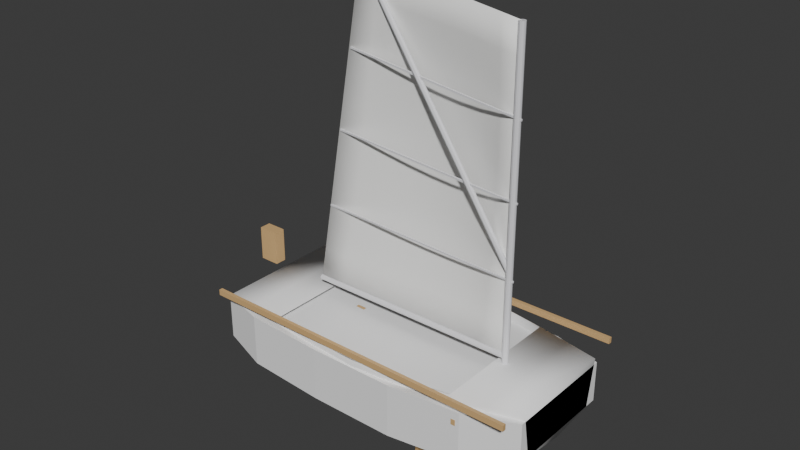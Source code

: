 # Source: Optimist3735_v004.blend  (saved by Blender 5.0.119; exported with 4.5.12 LTS)
import bpy
from mathutils import Matrix  # noqa: F401  (used for matrix-valued properties, if any)

bpy.ops.wm.read_factory_settings(use_empty=True)
scene = bpy.context.scene
scene.name = 'Scene'

# ---- collections
col_collection = bpy.data.collections.new('Collection'); scene.collection.children.link(col_collection)
col_oldhull = bpy.data.collections.new('_OldHull'); scene.collection.children.link(col_oldhull)

# ---- materials (node trees are filled in below, after node groups)
mat_m_hull = bpy.data.materials.new('M_Hull')
mat_m_foil = bpy.data.materials.new('M_Foil')
mat_m_wood = bpy.data.materials.new('M_Wood')
mat_m_spar = bpy.data.materials.new('M_Spar')
mat_m_sail = bpy.data.materials.new('M_Sail')

# ---- material node trees
mat_m_hull.use_nodes = True; mat_m_hull.node_tree.nodes.clear()
_N = mat_m_hull.node_tree.nodes; _L = mat_m_hull.node_tree.links
n0 = _N.new('ShaderNodeBsdfPrincipled'); n0.name = 'Principled BSDF'; n0.location = (-200, 100)
n0.inputs[0].default_value = (0.95, 0.95, 0.95, 1.0)
n0.inputs[2].default_value = 0.6
n1 = _N.new('ShaderNodeOutputMaterial'); n1.name = 'Material Output'; n1.location = (200, 100)
_L.new(n0.outputs[0], n1.inputs[0])
n1.is_active_output = True
mat_m_foil.use_nodes = True; mat_m_foil.node_tree.nodes.clear()
_N = mat_m_foil.node_tree.nodes; _L = mat_m_foil.node_tree.links
n0 = _N.new('ShaderNodeBsdfPrincipled'); n0.name = 'Principled BSDF'; n0.location = (-200, 100)
n0.inputs[0].default_value = (0.8, 0.8, 0.82, 1.0)
n0.inputs[2].default_value = 0.3
n1 = _N.new('ShaderNodeOutputMaterial'); n1.name = 'Material Output'; n1.location = (200, 100)
_L.new(n0.outputs[0], n1.inputs[0])
n1.is_active_output = True
mat_m_wood.use_nodes = True; mat_m_wood.node_tree.nodes.clear()
_N = mat_m_wood.node_tree.nodes; _L = mat_m_wood.node_tree.links
n0 = _N.new('ShaderNodeBsdfPrincipled'); n0.name = 'Principled BSDF'; n0.location = (-200, 100)
n0.inputs[0].default_value = (0.7, 0.45, 0.2, 1.0)
n0.inputs[2].default_value = 0.6
n1 = _N.new('ShaderNodeOutputMaterial'); n1.name = 'Material Output'; n1.location = (200, 100)
_L.new(n0.outputs[0], n1.inputs[0])
n1.is_active_output = True
mat_m_spar.use_nodes = True; mat_m_spar.node_tree.nodes.clear()
_N = mat_m_spar.node_tree.nodes; _L = mat_m_spar.node_tree.links
n0 = _N.new('ShaderNodeBsdfPrincipled'); n0.name = 'Principled BSDF'; n0.location = (-200, 100)
n0.inputs[0].default_value = (0.82, 0.82, 0.85, 1.0)
n0.inputs[2].default_value = 0.3
n1 = _N.new('ShaderNodeOutputMaterial'); n1.name = 'Material Output'; n1.location = (200, 100)
_L.new(n0.outputs[0], n1.inputs[0])
n1.is_active_output = True
mat_m_sail.use_nodes = True; mat_m_sail.node_tree.nodes.clear()
_N = mat_m_sail.node_tree.nodes; _L = mat_m_sail.node_tree.links
n0 = _N.new('ShaderNodeBsdfPrincipled'); n0.name = 'Principled BSDF'; n0.location = (-200, 100)
n0.inputs[0].default_value = (0.97, 0.97, 0.95, 1.0)
n0.inputs[2].default_value = 0.6
n1 = _N.new('ShaderNodeOutputMaterial'); n1.name = 'Material Output'; n1.location = (200, 100)
_L.new(n0.outputs[0], n1.inputs[0])
n1.is_active_output = True

# ---- world
world_world = bpy.data.worlds.new('World'); scene.world = world_world
world_world.use_nodes = True; world_world.node_tree.nodes.clear()
_N = world_world.node_tree.nodes; _L = world_world.node_tree.links
n0 = _N.new('ShaderNodeOutputWorld'); n0.name = 'World Output'; n0.location = (200, 100)
n1 = _N.new('ShaderNodeBackground'); n1.name = 'Background'; n1.location = (-200, 100)
n1.inputs[0].default_value = (0.05088, 0.05088, 0.05088, 1.0)
_L.new(n1.outputs[0], n0.inputs[0])
n0.is_active_output = True
world_world.color = (0.05088, 0.05088, 0.05088)
world_world.sun_shadow_jitter_overblur = 0.0

# ---- meshes
me_hullmesh_002 = bpy.data.meshes.new('HullMesh.002')
me_hullmesh_002.from_pydata([(-1.15, 0.0, -0.08), (-1.15, -0.4038, -0.04), (-1.15, -0.475, 0.3), (-1.15, 0.475, 0.3), (-1.15, 0.4038, -0.04), (-0.92, 0.0, -0.084), (-0.92, -0.4191, -0.044), (-0.92, -0.493, 0.304), (-0.92, 0.493, 0.304), (-0.92, 0.4191, -0.044), (-0.69, 0.0, -0.088), (-0.69, -0.4344, -0.048), (-0.69, -0.511, 0.308), (-0.69, 0.511, 0.308), (-0.69, 0.4344, -0.048), (-0.46, 0.0, -0.092), (-0.46, -0.4496, -0.052), (-0.46, -0.529, 0.312), (-0.46, 0.529, 0.312), (-0.46, 0.4496, -0.052), (-0.23, 0.0, -0.096), (-0.23, -0.4649, -0.056), (-0.23, -0.547, 0.316), (-0.23, 0.547, 0.316), (-0.23, 0.4649, -0.056), (0.0, 0.0, -0.1), (0.0, -0.4803, -0.06), (0.0, -0.565, 0.32), (0.0, 0.565, 0.32), (0.0, 0.4803, -0.06), (0.23, 0.0, -0.084), (0.23, -0.4633, -0.044), (0.23, -0.545, 0.324), (0.23, 0.545, 0.324), (0.23, 0.4633, -0.044), (0.46, 0.0, -0.068), (0.46, -0.4355, -0.028), (0.46, -0.5123, 0.328), (0.46, 0.5123, 0.328), (0.46, 0.4355, -0.028), (0.69, 0.0, -0.052), (0.69, -0.4013, -0.012), (0.69, -0.4721, 0.332), (0.69, 0.4721, 0.332), (0.69, 0.4013, -0.012), (0.92, 0.0, -0.036), (0.92, -0.3621, 0.004), (0.92, -0.426, 0.336), (0.92, 0.426, 0.336), (0.92, 0.3621, 0.004), (1.15, 0.0, -0.02), (1.15, -0.3187, 0.02), (1.15, -0.375, 0.34), (1.15, 0.375, 0.34), (1.15, 0.3187, 0.02), (-1.144, 0.0, -0.07423), (-1.145, -0.3996, -0.03524), (-1.145, -0.4701, 0.2958), (-1.145, 0.4701, 0.2958), (-1.145, 0.3996, -0.03524), (-0.9198, -1.906e-11, -0.076), (-0.9195, -0.4137, -0.03803), (-0.9194, -0.4868, 0.299), (-0.9194, 0.4868, 0.299), (-0.9195, 0.4137, -0.03803), (-0.6898, -3.811e-11, -0.08), (-0.6895, -0.4291, -0.04202), (-0.6894, -0.5033, 0.3059), (-0.6894, 0.5033, 0.3059), (-0.6895, 0.4291, -0.04202), (-0.4598, 0.0, -0.084), (-0.4595, -0.4444, -0.046), (-0.4594, -0.5212, 0.3137), (-0.4594, 0.5212, 0.3137), (-0.4595, 0.4444, -0.046), (-0.2298, 0.0, -0.088), (-0.2295, -0.4597, -0.04999), (-0.2294, -0.5392, 0.3177), (-0.2294, 0.5392, 0.3177), (-0.2295, 0.4597, -0.04999), (-0.0002089, 0.0, -0.092), (-0.0001642, -0.4749, -0.05402), (-7.464e-05, -0.5572, 0.3217), (-7.464e-05, 0.5572, 0.3217), (-0.0001642, 0.4749, -0.05402), (0.2294, 1.904e-11, -0.07602), (0.2291, -0.458, -0.03805), (0.2291, -0.5373, 0.3257), (0.2291, 0.5373, 0.3257), (0.2291, 0.458, -0.03805), (0.4594, 0.0, -0.06002), (0.4589, -0.4302, -0.02208), (0.4588, -0.5046, 0.3297), (0.4588, 0.5046, 0.3297), (0.4589, 0.4302, -0.02208), (0.6894, -1.907e-11, -0.04402), (0.6887, -0.396, -0.006124), (0.6887, -0.4644, 0.3301), (0.6887, 0.4644, 0.3301), (0.6887, 0.396, -0.006124), (0.9194, 5.727e-11, -0.02803), (0.9186, -0.3568, 0.009811), (0.9189, -0.4199, 0.3309), (0.9189, 0.4199, 0.3309), (0.9186, 0.3568, 0.009811), (1.144, 2.193e-10, -0.01436), (1.145, -0.3148, 0.02454), (1.145, -0.3705, 0.3356), (1.145, 0.3705, 0.3356), (1.145, 0.3148, 0.02454)], [], [(0, 5, 6, 1), (1, 6, 7, 2), (3, 8, 9, 4), (4, 9, 5, 0), (5, 10, 11, 6), (6, 11, 12, 7), (8, 13, 14, 9), (9, 14, 10, 5), (10, 15, 16, 11), (11, 16, 17, 12), (13, 18, 19, 14), (14, 19, 15, 10), (15, 20, 21, 16), (16, 21, 22, 17), (18, 23, 24, 19), (19, 24, 20, 15), (20, 25, 26, 21), (21, 26, 27, 22), (23, 28, 29, 24), (24, 29, 25, 20), (25, 30, 31, 26), (26, 31, 32, 27), (28, 33, 34, 29), (29, 34, 30, 25), (30, 35, 36, 31), (31, 36, 37, 32), (33, 38, 39, 34), (34, 39, 35, 30), (35, 40, 41, 36), (36, 41, 42, 37), (38, 43, 44, 39), (39, 44, 40, 35), (40, 45, 46, 41), (41, 46, 47, 42), (43, 48, 49, 44), (44, 49, 45, 40), (45, 50, 51, 46), (46, 51, 52, 47), (48, 53, 54, 49), (49, 54, 50, 45), (0, 1, 2, 3, 4), (54, 53, 52, 51, 50), (42, 47, 48, 43), (47, 52, 53, 48), (2, 7, 8, 3), (7, 12, 13, 8), (55, 56, 61, 60), (56, 57, 62, 61), (58, 59, 64, 63), (59, 55, 60, 64), (60, 61, 66, 65), (61, 62, 67, 66), (63, 64, 69, 68), (64, 60, 65, 69), (65, 66, 71, 70), (66, 67, 72, 71), (68, 69, 74, 73), (69, 65, 70, 74), (70, 71, 76, 75), (71, 72, 77, 76), (73, 74, 79, 78), (74, 70, 75, 79), (75, 76, 81, 80), (76, 77, 82, 81), (78, 79, 84, 83), (79, 75, 80, 84), (80, 81, 86, 85), (81, 82, 87, 86), (83, 84, 89, 88), (84, 80, 85, 89), (85, 86, 91, 90), (86, 87, 92, 91), (88, 89, 94, 93), (89, 85, 90, 94), (90, 91, 96, 95), (91, 92, 97, 96), (93, 94, 99, 98), (94, 90, 95, 99), (95, 96, 101, 100), (96, 97, 102, 101), (98, 99, 104, 103), (99, 95, 100, 104), (100, 101, 106, 105), (101, 102, 107, 106), (103, 104, 109, 108), (104, 100, 105, 109), (55, 59, 58, 57, 56), (109, 105, 106, 107, 108), (97, 98, 103, 102), (102, 103, 108, 107), (57, 58, 63, 62), (62, 63, 68, 67), (12, 17, 72, 67), (18, 13, 68, 73), (17, 22, 77, 72), (23, 18, 73, 78), (22, 27, 82, 77), (28, 23, 78, 83), (27, 32, 87, 82), (33, 28, 83, 88), (32, 37, 92, 87), (38, 33, 88, 93), (37, 42, 97, 92), (43, 38, 93, 98), (42, 43, 98, 97), (13, 12, 67, 68)])
me_hullmesh_002.polygons.foreach_set('use_smooth', [True] * 106)
me_hullmesh_002.materials.append(mat_m_hull)
me_hullmesh_002.update()
me_ruddermesh = bpy.data.meshes.new('RudderMesh')
me_ruddermesh.from_pydata([(-1.19, -0.125, -0.2), (-1.17, -0.125, -0.2), (-1.17, 0.125, -0.2), (-1.19, 0.125, -0.2), (-1.19, -0.125, 0.35), (-1.17, -0.125, 0.35), (-1.17, 0.125, 0.35), (-1.19, 0.125, 0.35)], [], [(0, 3, 2, 1), (4, 5, 6, 7), (0, 1, 5, 4), (1, 2, 6, 5), (2, 3, 7, 6), (3, 0, 4, 7)])
me_ruddermesh.materials.append(mat_m_foil)
me_ruddermesh.update()
me_tillermesh = bpy.data.meshes.new('TillerMesh')
me_tillermesh.from_pydata([(-1.17, -0.0125, 0.3475), (-0.37, -0.0125, 0.3475), (-0.37, 0.0125, 0.3475), (-1.17, 0.0125, 0.3475), (-1.17, -0.0125, 0.3725), (-0.37, -0.0125, 0.3725), (-0.37, 0.0125, 0.3725), (-1.17, 0.0125, 0.3725)], [], [(0, 3, 2, 1), (4, 5, 6, 7), (0, 1, 5, 4), (1, 2, 6, 5), (2, 3, 7, 6), (3, 0, 4, 7)])
me_tillermesh.materials.append(mat_m_wood)
me_tillermesh.update()
me_cylinder = bpy.data.meshes.new('Cylinder')
me_cylinder.from_pydata([(0.0, 0.022, -1.225), (0.0, 0.022, 1.225), (0.011, 0.01905, -1.225), (0.011, 0.01905, 1.225), (0.01905, 0.011, -1.225), (0.01905, 0.011, 1.225), (0.022, 0.0, -1.225), (0.022, 0.0, 1.225), (0.01905, -0.011, -1.225), (0.01905, -0.011, 1.225), (0.011, -0.01905, -1.225), (0.011, -0.01905, 1.225), (0.0, -0.022, -1.225), (0.0, -0.022, 1.225), (-0.011, -0.01905, -1.225), (-0.011, -0.01905, 1.225), (-0.01905, -0.011, -1.225), (-0.01905, -0.011, 1.225), (-0.022, 0.0, -1.225), (-0.022, 0.0, 1.225), (-0.01905, 0.011, -1.225), (-0.01905, 0.011, 1.225), (-0.011, 0.01905, -1.225), (-0.011, 0.01905, 1.225)], [], [(0, 1, 3, 2), (2, 3, 5, 4), (4, 5, 7, 6), (6, 7, 9, 8), (8, 9, 11, 10), (10, 11, 13, 12), (12, 13, 15, 14), (14, 15, 17, 16), (16, 17, 19, 18), (18, 19, 21, 20), (3, 1, 23, 21, 19, 17, 15, 13, 11, 9, 7, 5), (20, 21, 23, 22), (22, 23, 1, 0), (0, 2, 4, 6, 8, 10, 12, 14, 16, 18, 20, 22)])
_uv = me_cylinder.uv_layers.new(name='UVMap')
_uv.uv.foreach_set('vector', [1.0, 0.5, 1.0, 1.0, 0.9167, 1.0, 0.9167, 0.5, 0.9167, 0.5, 0.9167, 1.0, 0.8333, 1.0, 0.8333, 0.5, 0.8333, 0.5, 0.8333, 1.0, 0.75, 1.0, 0.75, 0.5, 0.75, 0.5, 0.75, 1.0, 0.6667, 1.0, 0.6667, 0.5, 0.6667, 0.5, 0.6667, 1.0, 0.5833, 1.0, 0.5833, 0.5, 0.5833, 0.5, 0.5833, 1.0, 0.5, 1.0, 0.5, 0.5, 0.5, 0.5, 0.5, 1.0, 0.4167, 1.0, 0.4167, 0.5, 0.4167, 0.5, 0.4167, 1.0, 0.3333, 1.0, 0.3333, 0.5, 0.3333, 0.5, 0.3333, 1.0, 0.25, 1.0, 0.25, 0.5, 0.25, 0.5, 0.25, 1.0, 0.1667, 1.0, 0.1667, 0.5, 0.37, 0.4578, 0.25, 0.49, 0.13, 0.4578, 0.04215, 0.37, 0.01, 0.25, 0.04215, 0.13, 0.13, 0.04215, 0.25, 0.01, 0.37, 0.04215, 0.4578, 0.13, 0.49, 0.25, 0.4578, 0.37, 0.1667, 0.5, 0.1667, 1.0, 0.08333, 1.0, 0.08333, 0.5, 0.08333, 0.5, 0.08333, 1.0, 7.451e-08, 1.0, 7.451e-08, 0.5, 0.75, 0.49, 0.87, 0.4578, 0.9578, 0.37, 0.99, 0.25, 0.9578, 0.13, 0.87, 0.04215, 0.75, 0.01, 0.63, 0.04215, 0.5422, 0.13, 0.51, 0.25, 0.5422, 0.37, 0.63, 0.4578])
me_cylinder.materials.append(mat_m_spar)
me_cylinder.update()
me_cube = bpy.data.meshes.new('Cube')
me_cube.from_pydata([(-0.025, -0.525, -0.02), (-0.025, -0.525, 0.02), (-0.025, 0.525, -0.02), (-0.025, 0.525, 0.02), (0.025, -0.525, -0.02), (0.025, -0.525, 0.02), (0.025, 0.525, -0.02), (0.025, 0.525, 0.02)], [], [(0, 1, 3, 2), (2, 3, 7, 6), (6, 7, 5, 4), (4, 5, 1, 0), (2, 6, 4, 0), (7, 3, 1, 5)])
_uv = me_cube.uv_layers.new(name='UVMap')
_uv.uv.foreach_set('vector', [0.375, 0.0, 0.625, 0.0, 0.625, 0.25, 0.375, 0.25, 0.375, 0.25, 0.625, 0.25, 0.625, 0.5, 0.375, 0.5, 0.375, 0.5, 0.625, 0.5, 0.625, 0.75, 0.375, 0.75, 0.375, 0.75, 0.625, 0.75, 0.625, 1.0, 0.375, 1.0, 0.125, 0.5, 0.375, 0.5, 0.375, 0.75, 0.125, 0.75, 0.625, 0.5, 0.875, 0.5, 0.875, 0.75, 0.625, 0.75])
me_cube.materials.append(mat_m_wood)
me_cube.update()
me_cylinder_001 = bpy.data.meshes.new('Cylinder.001')
me_cylinder_001.from_pydata([(-0.75, 0.02, -1.51e-09), (0.75, 0.02, -1.51e-09), (-0.75, 0.01618, -0.01176), (0.75, 0.01618, -0.01176), (-0.75, 0.00618, -0.01902), (0.75, 0.00618, -0.01902), (-0.75, -0.00618, -0.01902), (0.75, -0.00618, -0.01902), (-0.75, -0.01618, -0.01176), (0.75, -0.01618, -0.01176), (-0.75, -0.02, 1.51e-09), (0.75, -0.02, 1.51e-09), (-0.75, -0.01618, 0.01176), (0.75, -0.01618, 0.01176), (-0.75, -0.00618, 0.01902), (0.75, -0.00618, 0.01902), (-0.75, 0.00618, 0.01902), (0.75, 0.00618, 0.01902), (-0.75, 0.01618, 0.01176), (0.75, 0.01618, 0.01176)], [], [(0, 1, 3, 2), (2, 3, 5, 4), (4, 5, 7, 6), (6, 7, 9, 8), (8, 9, 11, 10), (10, 11, 13, 12), (12, 13, 15, 14), (14, 15, 17, 16), (3, 1, 19, 17, 15, 13, 11, 9, 7, 5), (16, 17, 19, 18), (18, 19, 1, 0), (0, 2, 4, 6, 8, 10, 12, 14, 16, 18)])
_uv = me_cylinder_001.uv_layers.new(name='UVMap')
_uv.uv.foreach_set('vector', [1.0, 0.5, 1.0, 1.0, 0.9, 1.0, 0.9, 0.5, 0.9, 0.5, 0.9, 1.0, 0.8, 1.0, 0.8, 0.5, 0.8, 0.5, 0.8, 1.0, 0.7, 1.0, 0.7, 0.5, 0.7, 0.5, 0.7, 1.0, 0.6, 1.0, 0.6, 0.5, 0.6, 0.5, 0.6, 1.0, 0.5, 1.0, 0.5, 0.5, 0.5, 0.5, 0.5, 1.0, 0.4, 1.0, 0.4, 0.5, 0.4, 0.5, 0.4, 1.0, 0.3, 1.0, 0.3, 0.5, 0.3, 0.5, 0.3, 1.0, 0.2, 1.0, 0.2, 0.5, 0.3911, 0.4442, 0.25, 0.49, 0.1089, 0.4442, 0.02175, 0.3242, 0.02175, 0.1758, 0.1089, 0.05584, 0.25, 0.01, 0.3911, 0.05584, 0.4783, 0.1758, 0.4783, 0.3242, 0.2, 0.5, 0.2, 1.0, 0.1, 1.0, 0.1, 0.5, 0.1, 0.5, 0.1, 1.0, -7.451e-08, 1.0, -7.451e-08, 0.5, 0.75, 0.49, 0.8911, 0.4442, 0.9783, 0.3242, 0.9783, 0.1758, 0.8911, 0.05584, 0.75, 0.01, 0.6089, 0.05584, 0.5217, 0.1758, 0.5217, 0.3242, 0.6089, 0.4442])
me_cylinder_001.materials.append(mat_m_spar)
me_cylinder_001.update()
me_cylinder_002 = bpy.data.meshes.new('Cylinder.002')
me_cylinder_002.from_pydata([(0.55, 0.018, -0.825), (-0.55, 0.018, 0.825), (0.5606, 0.01273, -0.8179), (-0.5394, 0.01273, 0.8321), (0.565, 3.553e-15, -0.815), (-0.535, -1.776e-15, 0.835), (0.5606, -0.01273, -0.8179), (-0.5394, -0.01273, 0.8321), (0.55, -0.018, -0.825), (-0.55, -0.018, 0.825), (0.5394, -0.01273, -0.8321), (-0.5606, -0.01273, 0.8179), (0.535, 1.776e-15, -0.835), (-0.565, -3.553e-15, 0.815), (0.5394, 0.01273, -0.8321), (-0.5606, 0.01273, 0.8179)], [], [(0, 1, 3, 2), (2, 3, 5, 4), (4, 5, 7, 6), (6, 7, 9, 8), (8, 9, 11, 10), (10, 11, 13, 12), (3, 1, 15, 13, 11, 9, 7, 5), (12, 13, 15, 14), (14, 15, 1, 0), (0, 2, 4, 6, 8, 10, 12, 14)])
_uv = me_cylinder_002.uv_layers.new(name='UVMap')
_uv.uv.foreach_set('vector', [1.0, 0.5, 1.0, 1.0, 0.875, 1.0, 0.875, 0.5, 0.875, 0.5, 0.875, 1.0, 0.75, 1.0, 0.75, 0.5, 0.75, 0.5, 0.75, 1.0, 0.625, 1.0, 0.625, 0.5, 0.625, 0.5, 0.625, 1.0, 0.5, 1.0, 0.5, 0.5, 0.5, 0.5, 0.5, 1.0, 0.375, 1.0, 0.375, 0.5, 0.375, 0.5, 0.375, 1.0, 0.25, 1.0, 0.25, 0.5, 0.4197, 0.4197, 0.25, 0.49, 0.08029, 0.4197, 0.01, 0.25, 0.08029, 0.08029, 0.25, 0.01, 0.4197, 0.08029, 0.49, 0.25, 0.25, 0.5, 0.25, 1.0, 0.125, 1.0, 0.125, 0.5, 0.125, 0.5, 0.125, 1.0, 0.0, 1.0, 0.0, 0.5, 0.75, 0.49, 0.9197, 0.4197, 0.99, 0.25, 0.9197, 0.08029, 0.75, 0.01, 0.5803, 0.08029, 0.51, 0.25, 0.5803, 0.4197])
me_cylinder_002.materials.append(mat_m_spar)
me_cylinder_002.update()
me_cube_001 = bpy.data.meshes.new('Cube.001')
me_cube_001.from_pydata([(0.7152, -0.005, -0.019), (0.7148, -0.005, -0.031), (0.7152, 0.005, -0.019), (0.7148, 0.005, -0.031), (-0.7148, -0.005, 0.031), (-0.7152, -0.005, 0.019), (-0.7148, 0.005, 0.031), (-0.7152, 0.005, 0.019)], [], [(0, 1, 3, 2), (2, 3, 7, 6), (6, 7, 5, 4), (4, 5, 1, 0), (2, 6, 4, 0), (7, 3, 1, 5)])
_uv = me_cube_001.uv_layers.new(name='UVMap')
_uv.uv.foreach_set('vector', [0.375, 0.0, 0.625, 0.0, 0.625, 0.25, 0.375, 0.25, 0.375, 0.25, 0.625, 0.25, 0.625, 0.5, 0.375, 0.5, 0.375, 0.5, 0.625, 0.5, 0.625, 0.75, 0.375, 0.75, 0.375, 0.75, 0.625, 0.75, 0.625, 1.0, 0.375, 1.0, 0.125, 0.5, 0.375, 0.5, 0.375, 0.75, 0.125, 0.75, 0.625, 0.5, 0.875, 0.5, 0.875, 0.75, 0.625, 0.75])
me_cube_001.materials.append(mat_m_spar)
me_cube_001.update()
me_cube_002 = bpy.data.meshes.new('Cube.002')
me_cube_002.from_pydata([(0.6654, -0.005, -0.04402), (0.6646, -0.005, -0.05598), (0.6654, 0.005, -0.04402), (0.6646, 0.005, -0.05598), (-0.6646, -0.005, 0.05598), (-0.6654, -0.005, 0.04402), (-0.6646, 0.005, 0.05598), (-0.6654, 0.005, 0.04402)], [], [(0, 1, 3, 2), (2, 3, 7, 6), (6, 7, 5, 4), (4, 5, 1, 0), (2, 6, 4, 0), (7, 3, 1, 5)])
_uv = me_cube_002.uv_layers.new(name='UVMap')
_uv.uv.foreach_set('vector', [0.375, 0.0, 0.625, 0.0, 0.625, 0.25, 0.375, 0.25, 0.375, 0.25, 0.625, 0.25, 0.625, 0.5, 0.375, 0.5, 0.375, 0.5, 0.625, 0.5, 0.625, 0.75, 0.375, 0.75, 0.375, 0.75, 0.625, 0.75, 0.625, 1.0, 0.375, 1.0, 0.125, 0.5, 0.375, 0.5, 0.375, 0.75, 0.125, 0.75, 0.625, 0.5, 0.875, 0.5, 0.875, 0.75, 0.625, 0.75])
me_cube_002.materials.append(mat_m_spar)
me_cube_002.update()
me_cube_003 = bpy.data.meshes.new('Cube.003')
me_cube_003.from_pydata([(0.6157, -0.005, -0.06904), (0.6143, -0.005, -0.08096), (0.6157, 0.005, -0.06904), (0.6143, 0.005, -0.08096), (-0.6143, -0.005, 0.08096), (-0.6157, -0.005, 0.06904), (-0.6143, 0.005, 0.08096), (-0.6157, 0.005, 0.06904)], [], [(0, 1, 3, 2), (2, 3, 7, 6), (6, 7, 5, 4), (4, 5, 1, 0), (2, 6, 4, 0), (7, 3, 1, 5)])
_uv = me_cube_003.uv_layers.new(name='UVMap')
_uv.uv.foreach_set('vector', [0.375, 0.0, 0.625, 0.0, 0.625, 0.25, 0.375, 0.25, 0.375, 0.25, 0.625, 0.25, 0.625, 0.5, 0.375, 0.5, 0.375, 0.5, 0.625, 0.5, 0.625, 0.75, 0.375, 0.75, 0.375, 0.75, 0.625, 0.75, 0.625, 1.0, 0.375, 1.0, 0.125, 0.5, 0.375, 0.5, 0.375, 0.75, 0.125, 0.75, 0.625, 0.5, 0.875, 0.5, 0.875, 0.75, 0.625, 0.75])
me_cube_003.materials.append(mat_m_spar)
me_cube_003.update()
me_cube_004 = bpy.data.meshes.new('Cube.004')
me_cube_004.from_pydata([(0.185, -0.15, -0.525), (0.185, -0.15, 0.325), (0.185, 0.15, -0.525), (0.185, 0.15, 0.325), (0.215, -0.15, -0.525), (0.215, -0.15, 0.325), (0.215, 0.15, -0.525), (0.215, 0.15, 0.325)], [], [(0, 1, 3, 2), (2, 3, 7, 6), (6, 7, 5, 4), (4, 5, 1, 0), (2, 6, 4, 0), (7, 3, 1, 5)])
_uv = me_cube_004.uv_layers.new(name='UVMap')
_uv.uv.foreach_set('vector', [0.375, 0.0, 0.625, 0.0, 0.625, 0.25, 0.375, 0.25, 0.375, 0.25, 0.625, 0.25, 0.625, 0.5, 0.375, 0.5, 0.375, 0.5, 0.625, 0.5, 0.625, 0.75, 0.375, 0.75, 0.375, 0.75, 0.625, 0.75, 0.625, 1.0, 0.375, 1.0, 0.125, 0.5, 0.375, 0.5, 0.375, 0.75, 0.125, 0.75, 0.625, 0.5, 0.875, 0.5, 0.875, 0.75, 0.625, 0.75])
me_cube_004.materials.append(mat_m_wood)
me_cube_004.update()
me_cube_006 = bpy.data.meshes.new('Cube.006')
me_cube_006.from_pydata([(-1.29, -0.04, 0.35), (-1.29, -0.04, 0.59), (-1.29, 0.04, 0.35), (-1.29, 0.04, 0.59), (-1.15, -0.04, 0.35), (-1.15, -0.04, 0.59), (-1.15, 0.04, 0.35), (-1.15, 0.04, 0.59)], [], [(0, 1, 3, 2), (2, 3, 7, 6), (6, 7, 5, 4), (4, 5, 1, 0), (2, 6, 4, 0), (7, 3, 1, 5)])
_uv = me_cube_006.uv_layers.new(name='UVMap')
_uv.uv.foreach_set('vector', [0.375, 0.0, 0.625, 0.0, 0.625, 0.25, 0.375, 0.25, 0.375, 0.25, 0.625, 0.25, 0.625, 0.5, 0.375, 0.5, 0.375, 0.5, 0.625, 0.5, 0.625, 0.75, 0.375, 0.75, 0.375, 0.75, 0.625, 0.75, 0.625, 1.0, 0.375, 1.0, 0.125, 0.5, 0.375, 0.5, 0.375, 0.75, 0.125, 0.75, 0.625, 0.5, 0.875, 0.5, 0.875, 0.75, 0.625, 0.75])
me_cube_006.materials.append(mat_m_wood)
me_cube_006.update()
me_cube_007 = bpy.data.meshes.new('Cube.007')
me_cube_007.from_pydata([(-1.14, 0.5525, 0.35), (-1.14, 0.5525, 0.39), (-1.14, 0.5775, 0.35), (-1.14, 0.5775, 0.39), (1.14, 0.5525, 0.35), (1.14, 0.5525, 0.39), (1.14, 0.5775, 0.35), (1.14, 0.5775, 0.39)], [], [(0, 1, 3, 2), (2, 3, 7, 6), (6, 7, 5, 4), (4, 5, 1, 0), (2, 6, 4, 0), (7, 3, 1, 5)])
_uv = me_cube_007.uv_layers.new(name='UVMap')
_uv.uv.foreach_set('vector', [0.375, 0.0, 0.625, 0.0, 0.625, 0.25, 0.375, 0.25, 0.375, 0.25, 0.625, 0.25, 0.625, 0.5, 0.375, 0.5, 0.375, 0.5, 0.625, 0.5, 0.625, 0.75, 0.375, 0.75, 0.375, 0.75, 0.625, 0.75, 0.625, 1.0, 0.375, 1.0, 0.125, 0.5, 0.375, 0.5, 0.375, 0.75, 0.125, 0.75, 0.625, 0.5, 0.875, 0.5, 0.875, 0.75, 0.625, 0.75])
me_cube_007.materials.append(mat_m_wood)
me_cube_007.update()
me_cube_008 = bpy.data.meshes.new('Cube.008')
me_cube_008.from_pydata([(-1.14, -0.5775, 0.35), (-1.14, -0.5775, 0.39), (-1.14, -0.5525, 0.35), (-1.14, -0.5525, 0.39), (1.14, -0.5775, 0.35), (1.14, -0.5775, 0.39), (1.14, -0.5525, 0.35), (1.14, -0.5525, 0.39)], [], [(0, 1, 3, 2), (2, 3, 7, 6), (6, 7, 5, 4), (4, 5, 1, 0), (2, 6, 4, 0), (7, 3, 1, 5)])
_uv = me_cube_008.uv_layers.new(name='UVMap')
_uv.uv.foreach_set('vector', [0.375, 0.0, 0.625, 0.0, 0.625, 0.25, 0.375, 0.25, 0.375, 0.25, 0.625, 0.25, 0.625, 0.5, 0.375, 0.5, 0.375, 0.5, 0.625, 0.5, 0.625, 0.75, 0.375, 0.75, 0.375, 0.75, 0.625, 0.75, 0.625, 1.0, 0.375, 1.0, 0.125, 0.5, 0.375, 0.5, 0.375, 0.75, 0.125, 0.75, 0.625, 0.5, 0.875, 0.5, 0.875, 0.75, 0.625, 0.75])
me_cube_008.materials.append(mat_m_wood)
me_cube_008.update()
me_sail_mesh = bpy.data.meshes.new('Sail_mesh')
me_sail_mesh.from_pydata([(0.7501, 0.001495, 0.3799), (0.5626, 0.001491, 0.3798), (0.375, 0.001478, 0.3797), (0.1875, 0.001471, 0.3797), (-1.3e-05, 0.001471, 0.3797), (-0.1875, 0.001478, 0.3797), (-0.375, 0.001489, 0.3798), (-0.5626, 0.001496, 0.3799), (-0.7501, 0.001498, 0.38), (0.7502, 0.001487, 0.5864), (0.5675, 0.02457, 0.5884), (0.3847, 0.03866, 0.5904), (0.202, 0.04569, 0.5924), (0.01923, 0.04597, 0.5945), (-0.1635, 0.04031, 0.5966), (-0.3462, 0.02994, 0.5987), (-0.5289, 0.01643, 0.6009), (-0.7116, 0.001495, 0.603), (0.7503, 0.00146, 0.7929), (0.5724, 0.04423, 0.797), (0.3944, 0.07035, 0.8011), (0.2164, 0.08338, 0.8052), (0.03846, 0.08391, 0.8093), (-0.1395, 0.07341, 0.8134), (-0.3174, 0.05419, 0.8176), (-0.4953, 0.02915, 0.8218), (-0.6732, 0.001484, 0.826), (0.7505, 0.001428, 0.9995), (0.5773, 0.05873, 1.006), (0.4041, 0.09374, 1.012), (0.2309, 0.1112, 1.018), (0.05769, 0.1119, 1.024), (-0.1155, 0.09784, 1.03), (-0.2886, 0.07208, 1.037), (-0.4617, 0.03854, 1.043), (-0.6348, 0.001469, 1.049), (0.7505, 0.001403, 1.206), (0.5822, 0.06694, 1.214), (0.4138, 0.107, 1.222), (0.2453, 0.127, 1.231), (0.07694, 0.1278, 1.239), (-0.09144, 0.1117, 1.247), (-0.2598, 0.08221, 1.255), (-0.4281, 0.04385, 1.264), (-0.5963, 0.001457, 1.272), (0.7506, 0.001393, 1.412), (0.587, 0.06838, 1.423), (0.4234, 0.1093, 1.433), (0.2598, 0.1297, 1.443), (0.09619, 0.1306, 1.454), (-0.06738, 0.1141, 1.464), (-0.2309, 0.084, 1.474), (-0.3944, 0.04479, 1.485), (-0.5579, 0.001452, 1.495), (0.7505, 0.001401, 1.619), (0.5918, 0.0633, 1.631), (0.433, 0.1011, 1.644), (0.2742, 0.12, 1.656), (0.1154, 0.1208, 1.669), (-0.0433, 0.1056, 1.681), (-0.202, 0.07773, 1.693), (-0.3607, 0.0415, 1.706), (-0.5193, 0.001456, 1.718), (0.7505, 0.001424, 1.826), (0.5966, 0.05255, 1.84), (0.4426, 0.08378, 1.855), (0.2887, 0.09936, 1.869), (0.1347, 0.1, 1.883), (-0.0192, 0.08744, 1.898), (-0.1731, 0.06446, 1.912), (-0.327, 0.03454, 1.927), (-0.4808, 0.001467, 1.941), (0.7504, 0.001456, 2.032), (0.6013, 0.0375, 2.049), (0.4522, 0.0595, 2.065), (0.3031, 0.07048, 2.082), (0.154, 0.07093, 2.098), (0.004911, 0.06208, 2.115), (-0.1442, 0.04589, 2.131), (-0.2932, 0.0248, 2.148), (-0.4422, 0.001482, 2.164), (0.7502, 0.001485, 2.239), (0.606, 0.01985, 2.257), (0.4617, 0.03107, 2.276), (0.3175, 0.03666, 2.294), (0.1733, 0.03689, 2.313), (0.02904, 0.03238, 2.332), (-0.1152, 0.02413, 2.35), (-0.2594, 0.01338, 2.369), (-0.4036, 0.001494, 2.387), (0.7501, 0.001495, 2.445), (0.6107, 0.001492, 2.466), (0.4713, 0.001485, 2.486), (0.3319, 0.001481, 2.507), (0.1925, 0.001481, 2.528), (0.05313, 0.001486, 2.548), (-0.08626, 0.001492, 2.569), (-0.2257, 0.001497, 2.589), (-0.365, 0.001498, 2.61), (0.7499, -0.001495, 0.3801), (0.5624, -0.001491, 0.3802), (0.375, -0.001478, 0.3803), (0.1875, -0.001471, 0.3803), (1.3e-05, -0.001471, 0.3803), (-0.1875, -0.001478, 0.3803), (-0.375, -0.001489, 0.3802), (-0.5624, -0.001496, 0.3801), (-0.7499, -0.001498, 0.38), (0.7498, -0.001487, 0.5866), (0.5672, 0.0216, 0.5887), (0.3845, 0.0357, 0.5909), (0.2019, 0.04274, 0.593), (0.01928, 0.04302, 0.595), (-0.1634, 0.03735, 0.597), (-0.346, 0.02696, 0.599), (-0.5287, 0.01344, 0.601), (-0.7114, -0.001495, 0.603), (0.7497, -0.00146, 0.7931), (0.5719, 0.04129, 0.7972), (0.3941, 0.06739, 0.8014), (0.2163, 0.08041, 0.8056), (0.03855, 0.08094, 0.8097), (-0.1392, 0.07044, 0.8138), (-0.3171, 0.05122, 0.8179), (-0.4949, 0.02619, 0.8219), (-0.6728, -0.001484, 0.826), (0.7495, -0.001428, 0.9995), (0.5766, 0.05583, 1.006), (0.4037, 0.09078, 1.012), (0.2307, 0.1082, 1.018), (0.05781, 0.1089, 1.024), (-0.1151, 0.09487, 1.031), (-0.2881, 0.06913, 1.037), (-0.4611, 0.0356, 1.043), (-0.6342, -0.001469, 1.049), (0.7495, -0.001403, 1.206), (0.5813, 0.06407, 1.214), (0.4132, 0.104, 1.223), (0.2452, 0.124, 1.231), (0.07707, 0.1248, 1.239), (-0.09105, 0.1087, 1.247), (-0.2592, 0.07927, 1.255), (-0.4274, 0.04093, 1.264), (-0.5956, -0.001457, 1.272), (0.7494, -0.001393, 1.413), (0.5861, 0.06553, 1.423), (0.4229, 0.1064, 1.433), (0.2596, 0.1267, 1.443), (0.09632, 0.1276, 1.454), (-0.06698, 0.1111, 1.464), (-0.2303, 0.08106, 1.474), (-0.3937, 0.04187, 1.485), (-0.5571, -0.001452, 1.495), (0.7495, -0.001401, 1.619), (0.5909, 0.06044, 1.631), (0.4325, 0.09817, 1.644), (0.274, 0.117, 1.656), (0.1156, 0.1178, 1.668), (-0.04293, 0.1026, 1.681), (-0.2015, 0.07479, 1.693), (-0.36, 0.03858, 1.706), (-0.5186, -0.001456, 1.718), (0.7495, -0.001424, 1.825), (0.5958, 0.04965, 1.84), (0.4421, 0.08083, 1.854), (0.2885, 0.09638, 1.869), (0.1348, 0.09702, 1.883), (-0.0189, 0.08447, 1.898), (-0.1726, 0.06151, 1.912), (-0.3264, 0.0316, 1.926), (-0.4802, -0.001467, 1.941), (0.7496, -0.001456, 2.032), (0.6007, 0.03456, 2.048), (0.4518, 0.05655, 2.065), (0.3029, 0.06752, 2.081), (0.154, 0.06796, 2.098), (0.005112, 0.05912, 2.114), (-0.1438, 0.04292, 2.131), (-0.2928, 0.02183, 2.147), (-0.4418, -0.001482, 2.164), (0.7498, -0.001485, 2.238), (0.6057, 0.01688, 2.257), (0.4615, 0.0281, 2.275), (0.3174, 0.0337, 2.294), (0.1733, 0.03393, 2.313), (0.02911, 0.02941, 2.331), (-0.115, 0.02115, 2.35), (-0.2592, 0.01039, 2.368), (-0.4034, -0.001494, 2.387), (0.7499, -0.001495, 2.445), (0.6105, -0.001492, 2.466), (0.4712, -0.001485, 2.486), (0.3318, -0.001481, 2.507), (0.1925, -0.001481, 2.527), (0.05314, -0.001486, 2.548), (-0.0862, -0.001492, 2.569), (-0.2256, -0.001497, 2.589), (-0.3649, -0.001498, 2.61)], [], [(0, 1, 10, 9), (1, 2, 11, 10), (2, 3, 12, 11), (3, 4, 13, 12), (4, 5, 14, 13), (5, 6, 15, 14), (6, 7, 16, 15), (7, 8, 17, 16), (9, 10, 19, 18), (10, 11, 20, 19), (11, 12, 21, 20), (12, 13, 22, 21), (13, 14, 23, 22), (14, 15, 24, 23), (15, 16, 25, 24), (16, 17, 26, 25), (18, 19, 28, 27), (19, 20, 29, 28), (20, 21, 30, 29), (21, 22, 31, 30), (22, 23, 32, 31), (23, 24, 33, 32), (24, 25, 34, 33), (25, 26, 35, 34), (27, 28, 37, 36), (28, 29, 38, 37), (29, 30, 39, 38), (30, 31, 40, 39), (31, 32, 41, 40), (32, 33, 42, 41), (33, 34, 43, 42), (34, 35, 44, 43), (36, 37, 46, 45), (37, 38, 47, 46), (38, 39, 48, 47), (39, 40, 49, 48), (40, 41, 50, 49), (41, 42, 51, 50), (42, 43, 52, 51), (43, 44, 53, 52), (45, 46, 55, 54), (46, 47, 56, 55), (47, 48, 57, 56), (48, 49, 58, 57), (49, 50, 59, 58), (50, 51, 60, 59), (51, 52, 61, 60), (52, 53, 62, 61), (54, 55, 64, 63), (55, 56, 65, 64), (56, 57, 66, 65), (57, 58, 67, 66), (58, 59, 68, 67), (59, 60, 69, 68), (60, 61, 70, 69), (61, 62, 71, 70), (63, 64, 73, 72), (64, 65, 74, 73), (65, 66, 75, 74), (66, 67, 76, 75), (67, 68, 77, 76), (68, 69, 78, 77), (69, 70, 79, 78), (70, 71, 80, 79), (72, 73, 82, 81), (73, 74, 83, 82), (74, 75, 84, 83), (75, 76, 85, 84), (76, 77, 86, 85), (77, 78, 87, 86), (78, 79, 88, 87), (79, 80, 89, 88), (81, 82, 91, 90), (82, 83, 92, 91), (83, 84, 93, 92), (84, 85, 94, 93), (85, 86, 95, 94), (86, 87, 96, 95), (87, 88, 97, 96), (88, 89, 98, 97), (99, 108, 109, 100), (100, 109, 110, 101), (101, 110, 111, 102), (102, 111, 112, 103), (103, 112, 113, 104), (104, 113, 114, 105), (105, 114, 115, 106), (106, 115, 116, 107), (108, 117, 118, 109), (109, 118, 119, 110), (110, 119, 120, 111), (111, 120, 121, 112), (112, 121, 122, 113), (113, 122, 123, 114), (114, 123, 124, 115), (115, 124, 125, 116), (117, 126, 127, 118), (118, 127, 128, 119), (119, 128, 129, 120), (120, 129, 130, 121), (121, 130, 131, 122), (122, 131, 132, 123), (123, 132, 133, 124), (124, 133, 134, 125), (126, 135, 136, 127), (127, 136, 137, 128), (128, 137, 138, 129), (129, 138, 139, 130), (130, 139, 140, 131), (131, 140, 141, 132), (132, 141, 142, 133), (133, 142, 143, 134), (135, 144, 145, 136), (136, 145, 146, 137), (137, 146, 147, 138), (138, 147, 148, 139), (139, 148, 149, 140), (140, 149, 150, 141), (141, 150, 151, 142), (142, 151, 152, 143), (144, 153, 154, 145), (145, 154, 155, 146), (146, 155, 156, 147), (147, 156, 157, 148), (148, 157, 158, 149), (149, 158, 159, 150), (150, 159, 160, 151), (151, 160, 161, 152), (153, 162, 163, 154), (154, 163, 164, 155), (155, 164, 165, 156), (156, 165, 166, 157), (157, 166, 167, 158), (158, 167, 168, 159), (159, 168, 169, 160), (160, 169, 170, 161), (162, 171, 172, 163), (163, 172, 173, 164), (164, 173, 174, 165), (165, 174, 175, 166), (166, 175, 176, 167), (167, 176, 177, 168), (168, 177, 178, 169), (169, 178, 179, 170), (171, 180, 181, 172), (172, 181, 182, 173), (173, 182, 183, 174), (174, 183, 184, 175), (175, 184, 185, 176), (176, 185, 186, 177), (177, 186, 187, 178), (178, 187, 188, 179), (180, 189, 190, 181), (181, 190, 191, 182), (182, 191, 192, 183), (183, 192, 193, 184), (184, 193, 194, 185), (185, 194, 195, 186), (186, 195, 196, 187), (187, 196, 197, 188), (0, 9, 108, 99), (1, 0, 99, 100), (2, 1, 100, 101), (3, 2, 101, 102), (4, 3, 102, 103), (5, 4, 103, 104), (6, 5, 104, 105), (7, 6, 105, 106), (8, 7, 106, 107), (17, 8, 107, 116), (9, 18, 117, 108), (26, 17, 116, 125), (18, 27, 126, 117), (35, 26, 125, 134), (27, 36, 135, 126), (44, 35, 134, 143), (36, 45, 144, 135), (53, 44, 143, 152), (45, 54, 153, 144), (62, 53, 152, 161), (54, 63, 162, 153), (71, 62, 161, 170), (63, 72, 171, 162), (80, 71, 170, 179), (72, 81, 180, 171), (89, 80, 179, 188), (81, 90, 189, 180), (90, 91, 190, 189), (91, 92, 191, 190), (92, 93, 192, 191), (93, 94, 193, 192), (94, 95, 194, 193), (95, 96, 195, 194), (96, 97, 196, 195), (98, 89, 188, 197), (97, 98, 197, 196)])
me_sail_mesh.polygons.foreach_set('use_smooth', [True] * 196)
me_sail_mesh.materials.append(mat_m_sail)
me_sail_mesh.update()
me_hullmesh = bpy.data.meshes.new('HullMesh')
me_hullmesh.from_pydata([(-1.05, -0.4007, 0.08127), (-1.05, 0.4007, 0.08127), (-1.15, -0.48, 0.4), (-1.15, 0.48, 0.4), (-0.8371, -0.4503, 0.02016), (-0.8371, 0.4503, 0.02016), (-0.85, -0.55, 0.38), (-0.85, 0.55, 0.38), (-0.2986, -0.465, 1.729e-05), (-0.2986, 0.465, 1.729e-05), (-0.3, -0.565, 0.37), (-0.3, 0.565, 0.37), (0.2955, -0.465, 0.1), (0.2955, 0.465, 0.1), (0.3, -0.565, 0.37), (0.3, 0.565, 0.37), (0.7791, -0.4215, 0.02973), (0.7791, 0.4215, 0.02973), (0.8, -0.52, 0.38), (0.8, 0.52, 0.38), (1.05, -0.3285, 0.1187), (1.05, 0.3285, 0.1187), (1.15, -0.4, 0.4), (1.15, 0.4, 0.4), (-1.15, 0.48, 0.08), (-1.15, -0.48, 0.08), (-0.85, -0.55, 0.02), (-0.85, 0.55, 0.02), (-0.3, -0.565, 0.0), (-0.3, 0.565, 0.0), (0.3, -0.565, 0.0), (0.3, 0.565, 0.0), (0.8, -0.52, 0.03), (0.8, 0.52, 0.03), (1.15, -0.4, 0.12), (1.15, 0.4, 0.12), (-1.05, -0.4007, 0.1), (-1.05, 0.4007, 0.1), (-0.8371, -0.4503, 0.1), (-0.8371, 0.4503, 0.1), (-0.2986, -0.465, 0.1), (-0.2986, 0.465, 0.1), (0.2955, -0.465, 0.1), (0.2955, 0.465, 0.1), (0.7791, -0.4215, 0.1), (0.7791, 0.4215, 0.1), (1.05, -0.3285, 0.1), (1.05, 0.3285, 0.1)], [], [(8, 4, 26, 28), (24, 27, 7, 3), (3, 7, 6, 2), (2, 6, 26, 25), (5, 9, 29, 27), (27, 29, 11, 7), (7, 11, 10, 6), (6, 10, 28, 26), (1, 5, 27, 24), (29, 31, 15, 11), (11, 15, 14, 10), (10, 14, 30, 28), (4, 0, 25, 26), (31, 33, 19, 15), (15, 19, 18, 14), (14, 18, 32, 30), (0, 1, 24, 25), (33, 35, 23, 19), (19, 23, 22, 18), (18, 22, 34, 32), (25, 24, 3, 2), (22, 23, 35, 34), (9, 5, 39, 41), (12, 8, 28, 30), (9, 13, 31, 29), (16, 12, 30, 32), (13, 17, 33, 31), (20, 16, 32, 34), (21, 20, 34, 35), (17, 21, 35, 33), (36, 38, 40, 42, 44, 46, 47, 45, 43, 41, 39, 37), (21, 17, 45, 47), (17, 13, 43, 45), (0, 4, 38, 36), (8, 12, 42, 40), (16, 20, 46, 44), (13, 9, 41, 43), (1, 0, 36, 37), (4, 8, 40, 38), (20, 21, 47, 46), (5, 1, 37, 39), (12, 16, 44, 42)])
me_hullmesh.materials.append(mat_m_hull)
me_hullmesh.update()
me_hullmesh_001 = bpy.data.meshes.new('HullMesh.001')
me_hullmesh_001.from_pydata([(-1.15, 0.0, -0.08), (-1.15, -0.4038, -0.04), (-1.15, -0.475, 0.3), (-1.15, 0.475, 0.3), (-1.15, 0.4038, -0.04), (-0.92, 0.0, -0.084), (-0.92, -0.4191, -0.044), (-0.92, -0.493, 0.304), (-0.92, 0.493, 0.304), (-0.92, 0.4191, -0.044), (-0.69, 0.0, -0.088), (-0.69, -0.4344, -0.048), (-0.69, -0.511, 0.308), (-0.69, 0.511, 0.308), (-0.69, 0.4344, -0.048), (-0.46, 0.0, -0.092), (-0.46, -0.4496, -0.052), (-0.46, -0.529, 0.312), (-0.46, 0.529, 0.312), (-0.46, 0.4496, -0.052), (-0.23, 0.0, -0.096), (-0.23, -0.4649, -0.056), (-0.23, -0.547, 0.316), (-0.23, 0.547, 0.316), (-0.23, 0.4649, -0.056), (0.0, 0.0, -0.1), (0.0, -0.4803, -0.06), (0.0, -0.565, 0.32), (0.0, 0.565, 0.32), (0.0, 0.4803, -0.06), (0.23, 0.0, -0.084), (0.23, -0.4633, -0.044), (0.23, -0.545, 0.324), (0.23, 0.545, 0.324), (0.23, 0.4633, -0.044), (0.46, 0.0, -0.068), (0.46, -0.4355, -0.028), (0.46, -0.5123, 0.328), (0.46, 0.5123, 0.328), (0.46, 0.4355, -0.028), (0.69, 0.0, -0.052), (0.69, -0.4013, -0.012), (0.69, -0.4721, 0.332), (0.69, 0.4721, 0.332), (0.69, 0.4013, -0.012), (0.92, 0.0, -0.036), (0.92, -0.3621, 0.004), (0.92, -0.426, 0.336), (0.92, 0.426, 0.336), (0.92, 0.3621, 0.004), (1.15, 0.0, -0.02), (1.15, -0.3187, 0.02), (1.15, -0.375, 0.34), (1.15, 0.375, 0.34), (1.15, 0.3187, 0.02)], [], [(0, 5, 6, 1), (1, 6, 7, 2), (3, 8, 9, 4), (4, 9, 5, 0), (5, 10, 11, 6), (6, 11, 12, 7), (8, 13, 14, 9), (9, 14, 10, 5), (10, 15, 16, 11), (11, 16, 17, 12), (13, 18, 19, 14), (14, 19, 15, 10), (15, 20, 21, 16), (16, 21, 22, 17), (18, 23, 24, 19), (19, 24, 20, 15), (20, 25, 26, 21), (21, 26, 27, 22), (23, 28, 29, 24), (24, 29, 25, 20), (25, 30, 31, 26), (26, 31, 32, 27), (28, 33, 34, 29), (29, 34, 30, 25), (30, 35, 36, 31), (31, 36, 37, 32), (33, 38, 39, 34), (34, 39, 35, 30), (35, 40, 41, 36), (36, 41, 42, 37), (38, 43, 44, 39), (39, 44, 40, 35), (40, 45, 46, 41), (41, 46, 47, 42), (43, 48, 49, 44), (44, 49, 45, 40), (45, 50, 51, 46), (46, 51, 52, 47), (48, 53, 54, 49), (49, 54, 50, 45), (0, 1, 2, 3, 4), (54, 53, 52, 51, 50), (42, 43, 48, 47), (47, 48, 53, 52), (2, 3, 8, 7), (7, 8, 13, 12)])
me_hullmesh_001.update()

# ---- objects
ob_hull_002 = bpy.data.objects.new('Hull.002', me_hullmesh_002)
ob_rudder = bpy.data.objects.new('Rudder', me_ruddermesh)
ob_tiller = bpy.data.objects.new('Tiller', me_tillermesh)
ob_mast = bpy.data.objects.new('Mast', me_cylinder)
ob_mastthwart = bpy.data.objects.new('MastThwart', me_cube)
ob_boom = bpy.data.objects.new('Boom', me_cylinder_001)
ob_sprit = bpy.data.objects.new('Sprit', me_cylinder_002)
ob_batten_1 = bpy.data.objects.new('Batten_1', me_cube_001)
ob_batten_2 = bpy.data.objects.new('Batten_2', me_cube_002)
ob_batten_3 = bpy.data.objects.new('Batten_3', me_cube_003)
ob_daggerboard = bpy.data.objects.new('Daggerboard', me_cube_004)
ob_rudderhead = bpy.data.objects.new('RudderHead', me_cube_006)
ob_rubrail_s = bpy.data.objects.new('RubRail_S', me_cube_007)
ob_rubrail_p = bpy.data.objects.new('RubRail_P', me_cube_008)
ob_sail = bpy.data.objects.new('Sail', me_sail_mesh)
ob_hull = bpy.data.objects.new('Hull', me_hullmesh)
ob_hull_001 = bpy.data.objects.new('Hull.001', me_hullmesh_001)

# ---- transforms, parenting, visibility, modifiers, constraints
ob_hull_002.location = (0.0, 0.0, 0.0)
ob_rudder.location = (0.0, 0.0, -0.1)
ob_tiller.location = (0.0, 0.0, -0.1)
ob_mast.location = (0.75, 0.0, 1.22)
ob_mastthwart.location = (0.75, 0.0, 0.2)
ob_boom.location = (0.0, 0.0, 0.38)
ob_sprit.location = (0.2, 0.0, 1.775)
ob_batten_1.location = (0.065, 0.0, 0.925)
ob_batten_2.location = (0.115, 0.0, 1.45)
ob_batten_3.location = (0.165, 0.0, 1.975)
ob_daggerboard.location = (0.0, 0.0, -0.1)
ob_rudderhead.location = (0.0, 0.0, 0.0)
ob_rubrail_s.location = (0.0, 0.0, 0.0)
ob_rubrail_p.location = (0.0, 0.0, 0.0)
ob_sail.location = (0.0, 0.0, 0.0)
ob_hull.location = (0.0, 0.0, -0.1)
ob_hull_001.location = (0.0, 0.0, 0.0)
ob_hull_001.hide_render = True

# ---- collection membership
scene.collection.objects.link(ob_hull_002)
scene.collection.objects.link(ob_rudder)
scene.collection.objects.link(ob_tiller)
col_collection.objects.link(ob_mast)
col_collection.objects.link(ob_mastthwart)
col_collection.objects.link(ob_boom)
col_collection.objects.link(ob_sprit)
col_collection.objects.link(ob_batten_1)
col_collection.objects.link(ob_batten_2)
col_collection.objects.link(ob_batten_3)
col_collection.objects.link(ob_daggerboard)
col_collection.objects.link(ob_rudderhead)
col_collection.objects.link(ob_rubrail_s)
col_collection.objects.link(ob_rubrail_p)
col_collection.objects.link(ob_sail)
col_oldhull.objects.link(ob_hull)
col_oldhull.objects.link(ob_hull_001)

# ---- scene / render settings (as saved in the file)
scene.frame_start = 1; scene.frame_end = 250; scene.frame_set(212)
scene.render.engine = 'BLENDER_EEVEE_NEXT'
scene.render.bake_bias = 0.0
scene.render.bake_samples = 0
scene.cycles.sampling_pattern = 'TABULATED_SOBOL'
scene.eevee.use_volume_custom_range = False
bpy.context.view_layer.update()

# ---- added for rendering (the .blend has no active camera and no usable light): camera, sun
cam_auto = bpy.data.cameras.new('AutoCamera')
cam_auto.lens = 50.0
cam_auto.sensor_width = 36.0
cam_auto.clip_end = 1000.0
ob_auto_camera = bpy.data.objects.new('AutoCamera', cam_auto)
scene.collection.objects.link(ob_auto_camera)
ob_auto_camera.location = (3.82838, -4.67805, 4.11122)
ob_auto_camera.rotation_euler = (1.09748, -7.21219e-08, 0.694738)
scene.camera = ob_auto_camera
light_auto_sun = bpy.data.lights.new('AutoSun', 'SUN')
light_auto_sun.energy = 3.0
light_auto_sun.angle = 0.0523599
ob_auto_sun = bpy.data.objects.new('AutoSun', light_auto_sun)
scene.collection.objects.link(ob_auto_sun)
ob_auto_sun.rotation_euler = (0.872665, 0.174533, 0.523599)
bpy.context.view_layer.update()
